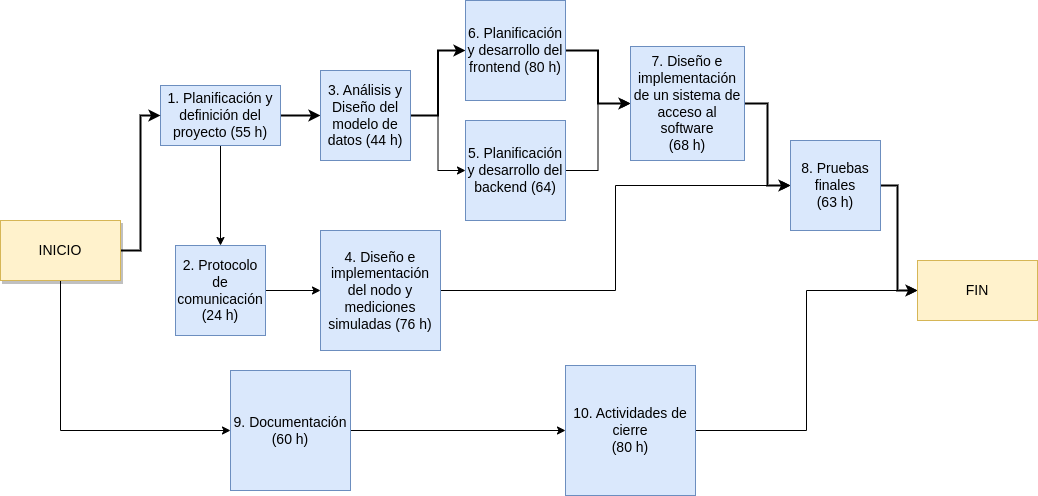

The diagram above was exported from draw.io. Its source (the exported page's mxGraphModel, read from the mxfile embedded in the PNG):
<mxGraphModel dx="2261" dy="870" grid="1" gridSize="10" guides="1" tooltips="1" connect="1" arrows="1" fold="1" page="1" pageScale="1" pageWidth="827" pageHeight="1169" math="0" shadow="0">
  <root>
    <mxCell id="0" />
    <mxCell id="1" parent="0" />
    <mxCell id="KsY1BiTfAyS1SqFnLbPM-15" style="edgeStyle=orthogonalEdgeStyle;rounded=0;orthogonalLoop=1;jettySize=auto;html=1;exitX=1;exitY=0.5;exitDx=0;exitDy=0;entryX=0;entryY=0.5;entryDx=0;entryDy=0;strokeWidth=2;" edge="1" parent="1" source="KsY1BiTfAyS1SqFnLbPM-1" target="KsY1BiTfAyS1SqFnLbPM-3">
      <mxGeometry relative="1" as="geometry" />
    </mxCell>
    <mxCell id="KsY1BiTfAyS1SqFnLbPM-28" style="edgeStyle=orthogonalEdgeStyle;rounded=0;orthogonalLoop=1;jettySize=auto;html=1;exitX=0.5;exitY=1;exitDx=0;exitDy=0;entryX=0.5;entryY=0;entryDx=0;entryDy=0;" edge="1" parent="1" source="KsY1BiTfAyS1SqFnLbPM-1" target="KsY1BiTfAyS1SqFnLbPM-2">
      <mxGeometry relative="1" as="geometry" />
    </mxCell>
    <mxCell id="KsY1BiTfAyS1SqFnLbPM-1" value="&lt;font style=&quot;font-size: 14px;&quot;&gt;1. Planificación y definición del proyecto (55 h)&lt;/font&gt;" style="rounded=0;whiteSpace=wrap;html=1;fillColor=#dae8fc;strokeColor=#6c8ebf;" vertex="1" parent="1">
      <mxGeometry x="-50" y="115" width="120" height="60" as="geometry" />
    </mxCell>
    <mxCell id="KsY1BiTfAyS1SqFnLbPM-14" style="edgeStyle=orthogonalEdgeStyle;rounded=0;orthogonalLoop=1;jettySize=auto;html=1;exitX=1;exitY=0.5;exitDx=0;exitDy=0;" edge="1" parent="1" source="KsY1BiTfAyS1SqFnLbPM-2" target="KsY1BiTfAyS1SqFnLbPM-4">
      <mxGeometry relative="1" as="geometry" />
    </mxCell>
    <mxCell id="KsY1BiTfAyS1SqFnLbPM-2" value="&lt;font style=&quot;font-size: 14px;&quot;&gt;2. Protocolo de comunicación (24 h)&lt;/font&gt;" style="whiteSpace=wrap;html=1;aspect=fixed;fillColor=#dae8fc;strokeColor=#6c8ebf;" vertex="1" parent="1">
      <mxGeometry x="-35" y="275" width="90" height="90" as="geometry" />
    </mxCell>
    <mxCell id="KsY1BiTfAyS1SqFnLbPM-16" style="edgeStyle=orthogonalEdgeStyle;rounded=0;orthogonalLoop=1;jettySize=auto;html=1;exitX=1;exitY=0.5;exitDx=0;exitDy=0;entryX=0;entryY=0.5;entryDx=0;entryDy=0;strokeWidth=2;" edge="1" parent="1" source="KsY1BiTfAyS1SqFnLbPM-3" target="KsY1BiTfAyS1SqFnLbPM-6">
      <mxGeometry relative="1" as="geometry" />
    </mxCell>
    <mxCell id="KsY1BiTfAyS1SqFnLbPM-17" style="edgeStyle=orthogonalEdgeStyle;rounded=0;orthogonalLoop=1;jettySize=auto;html=1;exitX=1;exitY=0.5;exitDx=0;exitDy=0;entryX=0;entryY=0.5;entryDx=0;entryDy=0;" edge="1" parent="1" source="KsY1BiTfAyS1SqFnLbPM-3" target="KsY1BiTfAyS1SqFnLbPM-5">
      <mxGeometry relative="1" as="geometry" />
    </mxCell>
    <mxCell id="KsY1BiTfAyS1SqFnLbPM-3" value="&lt;font style=&quot;font-size: 14px;&quot;&gt;3. Análisis y Diseño del modelo de datos (44 h)&lt;/font&gt;" style="whiteSpace=wrap;html=1;aspect=fixed;fillColor=#dae8fc;strokeColor=#6c8ebf;" vertex="1" parent="1">
      <mxGeometry x="110" y="100" width="90" height="90" as="geometry" />
    </mxCell>
    <mxCell id="KsY1BiTfAyS1SqFnLbPM-20" style="edgeStyle=orthogonalEdgeStyle;rounded=0;orthogonalLoop=1;jettySize=auto;html=1;exitX=1;exitY=0.5;exitDx=0;exitDy=0;entryX=0;entryY=0.5;entryDx=0;entryDy=0;" edge="1" parent="1" source="KsY1BiTfAyS1SqFnLbPM-4" target="KsY1BiTfAyS1SqFnLbPM-8">
      <mxGeometry relative="1" as="geometry" />
    </mxCell>
    <mxCell id="KsY1BiTfAyS1SqFnLbPM-4" value="&lt;font style=&quot;font-size: 14px;&quot;&gt;4. Diseño e implementación del nodo y mediciones simuladas (76 h)&lt;/font&gt;" style="whiteSpace=wrap;html=1;aspect=fixed;fillColor=#dae8fc;strokeColor=#6c8ebf;" vertex="1" parent="1">
      <mxGeometry x="110" y="260" width="120" height="120" as="geometry" />
    </mxCell>
    <mxCell id="KsY1BiTfAyS1SqFnLbPM-19" style="edgeStyle=orthogonalEdgeStyle;rounded=0;orthogonalLoop=1;jettySize=auto;html=1;exitX=1;exitY=0.5;exitDx=0;exitDy=0;entryX=0;entryY=0.5;entryDx=0;entryDy=0;" edge="1" parent="1" source="KsY1BiTfAyS1SqFnLbPM-5" target="KsY1BiTfAyS1SqFnLbPM-7">
      <mxGeometry relative="1" as="geometry" />
    </mxCell>
    <mxCell id="KsY1BiTfAyS1SqFnLbPM-5" value="&lt;font style=&quot;font-size: 14px;&quot;&gt;5. Planificación y desarrollo del backend (64)&lt;/font&gt;" style="whiteSpace=wrap;html=1;aspect=fixed;fillColor=#dae8fc;strokeColor=#6c8ebf;" vertex="1" parent="1">
      <mxGeometry x="255" y="150" width="100" height="100" as="geometry" />
    </mxCell>
    <mxCell id="KsY1BiTfAyS1SqFnLbPM-18" style="edgeStyle=orthogonalEdgeStyle;rounded=0;orthogonalLoop=1;jettySize=auto;html=1;exitX=1;exitY=0.5;exitDx=0;exitDy=0;entryX=0;entryY=0.5;entryDx=0;entryDy=0;strokeWidth=2;" edge="1" parent="1" source="KsY1BiTfAyS1SqFnLbPM-6" target="KsY1BiTfAyS1SqFnLbPM-7">
      <mxGeometry relative="1" as="geometry" />
    </mxCell>
    <mxCell id="KsY1BiTfAyS1SqFnLbPM-6" value="&lt;font style=&quot;font-size: 14px;&quot;&gt;6. Planificación y desarrollo del frontend (80 h)&lt;/font&gt;" style="whiteSpace=wrap;html=1;aspect=fixed;fillColor=#dae8fc;strokeColor=#6c8ebf;" vertex="1" parent="1">
      <mxGeometry x="255" y="30" width="100" height="100" as="geometry" />
    </mxCell>
    <mxCell id="KsY1BiTfAyS1SqFnLbPM-22" style="edgeStyle=orthogonalEdgeStyle;rounded=0;orthogonalLoop=1;jettySize=auto;html=1;exitX=1;exitY=0.5;exitDx=0;exitDy=0;entryX=0;entryY=0.5;entryDx=0;entryDy=0;strokeWidth=2;" edge="1" parent="1" source="KsY1BiTfAyS1SqFnLbPM-7" target="KsY1BiTfAyS1SqFnLbPM-8">
      <mxGeometry relative="1" as="geometry" />
    </mxCell>
    <mxCell id="KsY1BiTfAyS1SqFnLbPM-7" value="&lt;font style=&quot;font-size: 14px;&quot;&gt;7. Diseño e implementación de un sistema de acceso al software &lt;br&gt;(68 h)&lt;/font&gt;" style="whiteSpace=wrap;html=1;aspect=fixed;fillColor=#dae8fc;strokeColor=#6c8ebf;" vertex="1" parent="1">
      <mxGeometry x="420" y="76" width="114" height="114" as="geometry" />
    </mxCell>
    <mxCell id="KsY1BiTfAyS1SqFnLbPM-25" style="edgeStyle=orthogonalEdgeStyle;rounded=0;orthogonalLoop=1;jettySize=auto;html=1;exitX=1;exitY=0.5;exitDx=0;exitDy=0;entryX=0;entryY=0.5;entryDx=0;entryDy=0;strokeWidth=2;" edge="1" parent="1" source="KsY1BiTfAyS1SqFnLbPM-8" target="KsY1BiTfAyS1SqFnLbPM-24">
      <mxGeometry relative="1" as="geometry">
        <Array as="points">
          <mxPoint x="687" y="215" />
          <mxPoint x="687" y="320" />
        </Array>
      </mxGeometry>
    </mxCell>
    <mxCell id="KsY1BiTfAyS1SqFnLbPM-8" value="&lt;font style=&quot;font-size: 14px;&quot;&gt;8. Pruebas finales &lt;br&gt;(63 h)&lt;/font&gt;" style="whiteSpace=wrap;html=1;aspect=fixed;fillColor=#dae8fc;strokeColor=#6c8ebf;" vertex="1" parent="1">
      <mxGeometry x="580" y="170" width="90" height="90" as="geometry" />
    </mxCell>
    <mxCell id="KsY1BiTfAyS1SqFnLbPM-27" style="edgeStyle=orthogonalEdgeStyle;rounded=0;orthogonalLoop=1;jettySize=auto;html=1;exitX=1;exitY=0.5;exitDx=0;exitDy=0;entryX=0;entryY=0.5;entryDx=0;entryDy=0;" edge="1" parent="1" source="KsY1BiTfAyS1SqFnLbPM-9" target="KsY1BiTfAyS1SqFnLbPM-24">
      <mxGeometry relative="1" as="geometry" />
    </mxCell>
    <mxCell id="KsY1BiTfAyS1SqFnLbPM-9" value="&lt;font style=&quot;font-size: 14px;&quot;&gt;10. Actividades de cierre &lt;br&gt;(80 h)&lt;/font&gt;" style="whiteSpace=wrap;html=1;aspect=fixed;fillColor=#dae8fc;strokeColor=#6c8ebf;" vertex="1" parent="1">
      <mxGeometry x="355" y="395" width="130" height="130" as="geometry" />
    </mxCell>
    <mxCell id="KsY1BiTfAyS1SqFnLbPM-26" style="edgeStyle=orthogonalEdgeStyle;rounded=0;orthogonalLoop=1;jettySize=auto;html=1;exitX=1;exitY=0.5;exitDx=0;exitDy=0;entryX=0;entryY=0.5;entryDx=0;entryDy=0;" edge="1" parent="1" source="KsY1BiTfAyS1SqFnLbPM-10" target="KsY1BiTfAyS1SqFnLbPM-9">
      <mxGeometry relative="1" as="geometry" />
    </mxCell>
    <mxCell id="KsY1BiTfAyS1SqFnLbPM-10" value="&lt;font style=&quot;font-size: 14px;&quot;&gt;9. Documentación (60 h)&lt;/font&gt;" style="whiteSpace=wrap;html=1;aspect=fixed;fillColor=#dae8fc;strokeColor=#6c8ebf;" vertex="1" parent="1">
      <mxGeometry x="20" y="400" width="120" height="120" as="geometry" />
    </mxCell>
    <mxCell id="KsY1BiTfAyS1SqFnLbPM-12" style="edgeStyle=orthogonalEdgeStyle;rounded=0;orthogonalLoop=1;jettySize=auto;html=1;exitX=1;exitY=0.5;exitDx=0;exitDy=0;entryX=0;entryY=0.5;entryDx=0;entryDy=0;strokeWidth=2;" edge="1" parent="1" source="KsY1BiTfAyS1SqFnLbPM-11" target="KsY1BiTfAyS1SqFnLbPM-1">
      <mxGeometry relative="1" as="geometry" />
    </mxCell>
    <mxCell id="KsY1BiTfAyS1SqFnLbPM-23" style="edgeStyle=orthogonalEdgeStyle;rounded=0;orthogonalLoop=1;jettySize=auto;html=1;exitX=0.5;exitY=1;exitDx=0;exitDy=0;entryX=0;entryY=0.5;entryDx=0;entryDy=0;" edge="1" parent="1" source="KsY1BiTfAyS1SqFnLbPM-11" target="KsY1BiTfAyS1SqFnLbPM-10">
      <mxGeometry relative="1" as="geometry" />
    </mxCell>
    <mxCell id="KsY1BiTfAyS1SqFnLbPM-11" value="&lt;font style=&quot;font-size: 14px;&quot;&gt;INICIO&lt;/font&gt;" style="rounded=0;whiteSpace=wrap;html=1;shadow=1;fillColor=#fff2cc;strokeColor=#d6b656;" vertex="1" parent="1">
      <mxGeometry x="-210" y="250" width="120" height="60" as="geometry" />
    </mxCell>
    <mxCell id="KsY1BiTfAyS1SqFnLbPM-24" value="&lt;font style=&quot;font-size: 14px;&quot;&gt;FIN&lt;/font&gt;" style="rounded=0;whiteSpace=wrap;html=1;shadow=0;fillColor=#fff2cc;strokeColor=#d6b656;" vertex="1" parent="1">
      <mxGeometry x="707" y="290" width="120" height="60" as="geometry" />
    </mxCell>
  </root>
</mxGraphModel>